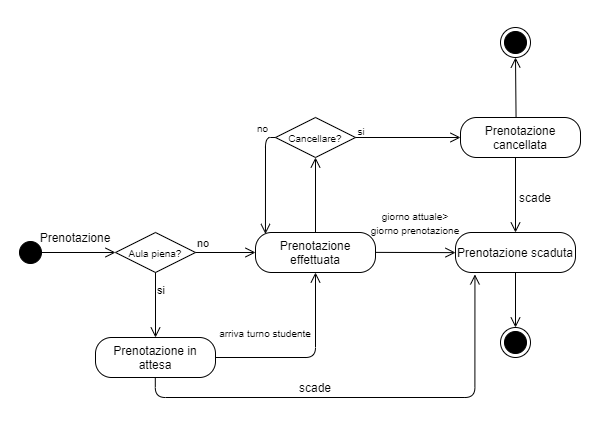

The diagram above was exported from draw.io. Its source (the exported page's mxGraphModel, read from the mxfile embedded in the PNG):
<mxGraphModel dx="1103" dy="493" grid="1" gridSize="10" guides="1" tooltips="1" connect="1" arrows="1" fold="1" page="1" pageScale="1" pageWidth="827" pageHeight="1169" math="0" shadow="0">
  <root>
    <mxCell id="0" />
    <mxCell id="1" parent="0" />
    <mxCell id="2" value="" style="ellipse;html=1;shape=startState;fillColor=#000000;strokeColor=#000000;" vertex="1" parent="1">
      <mxGeometry x="60" y="260" width="30" height="30" as="geometry" />
    </mxCell>
    <mxCell id="3" value="" style="edgeStyle=orthogonalEdgeStyle;html=1;verticalAlign=bottom;endArrow=open;endSize=8;strokeColor=#000000;" edge="1" parent="1">
      <mxGeometry relative="1" as="geometry">
        <mxPoint x="160" y="275" as="targetPoint" />
        <mxPoint x="80" y="275" as="sourcePoint" />
      </mxGeometry>
    </mxCell>
    <mxCell id="4" value="&lt;font style=&quot;font-size: 10px&quot;&gt;Aula piena?&lt;/font&gt;" style="rhombus;whiteSpace=wrap;html=1;fillColor=#FFFFFF;strokeColor=#000000;" vertex="1" parent="1">
      <mxGeometry x="160" y="255" width="80" height="40" as="geometry" />
    </mxCell>
    <mxCell id="5" value="no" style="edgeStyle=orthogonalEdgeStyle;html=1;align=left;verticalAlign=bottom;endArrow=open;endSize=8;strokeColor=#000000;entryX=0.5;entryY=0;entryDx=0;entryDy=0;" edge="1" source="4" target="14" parent="1">
      <mxGeometry x="-1" y="45" relative="1" as="geometry">
        <mxPoint x="200" y="360" as="targetPoint" />
        <mxPoint x="-5" y="-20" as="offset" />
      </mxGeometry>
    </mxCell>
    <mxCell id="6" value="si" style="edgeStyle=orthogonalEdgeStyle;html=1;align=left;verticalAlign=top;endArrow=open;endSize=8;strokeColor=#000000;" edge="1" source="4" parent="1">
      <mxGeometry x="-1" y="-47" relative="1" as="geometry">
        <mxPoint x="300" y="275" as="targetPoint" />
        <mxPoint x="-40" y="-22" as="offset" />
      </mxGeometry>
    </mxCell>
    <mxCell id="7" value="Prenotazione effettuata" style="rounded=1;whiteSpace=wrap;html=1;arcSize=40;fontColor=#000000;fillColor=#FFFFFF;strokeColor=#000000;" vertex="1" parent="1">
      <mxGeometry x="300" y="255" width="120" height="40" as="geometry" />
    </mxCell>
    <mxCell id="8" value="Prenotazione" style="text;html=1;strokeColor=none;fillColor=none;align=center;verticalAlign=middle;whiteSpace=wrap;rounded=0;" vertex="1" parent="1">
      <mxGeometry x="100" y="250" width="40" height="20" as="geometry" />
    </mxCell>
    <mxCell id="9" value="Prenotazione scaduta" style="rounded=1;whiteSpace=wrap;html=1;arcSize=40;fontColor=#000000;fillColor=#FFFFFF;strokeColor=#000000;" vertex="1" parent="1">
      <mxGeometry x="500" y="255" width="120" height="40" as="geometry" />
    </mxCell>
    <mxCell id="10" value="&lt;font style=&quot;font-size: 10px&quot;&gt;giorno attuale&amp;gt;&lt;br&gt;giorno prenotazione&lt;/font&gt;" style="text;html=1;strokeColor=none;fillColor=none;align=center;verticalAlign=middle;whiteSpace=wrap;rounded=0;" vertex="1" parent="1">
      <mxGeometry x="410" y="230" width="100" height="30" as="geometry" />
    </mxCell>
    <mxCell id="11" style="edgeStyle=orthogonalEdgeStyle;rounded=0;orthogonalLoop=1;jettySize=auto;html=1;exitX=0.5;exitY=1;exitDx=0;exitDy=0;strokeColor=#000000;fillColor=#000000;" edge="1" parent="1">
      <mxGeometry relative="1" as="geometry">
        <mxPoint x="375" y="45" as="sourcePoint" />
        <mxPoint x="375" y="45" as="targetPoint" />
      </mxGeometry>
    </mxCell>
    <mxCell id="12" value="" style="ellipse;html=1;shape=endState;fillColor=#000000;strokeColor=#000000;" vertex="1" parent="1">
      <mxGeometry x="545" y="350" width="30" height="30" as="geometry" />
    </mxCell>
    <mxCell id="13" value="" style="html=1;align=left;verticalAlign=top;endArrow=open;endSize=8;strokeColor=#000000;entryX=0.5;entryY=0;entryDx=0;entryDy=0;exitX=0.5;exitY=1;exitDx=0;exitDy=0;" edge="1" source="9" target="12" parent="1">
      <mxGeometry x="-1" y="-47" relative="1" as="geometry">
        <mxPoint x="579.76" y="345" as="targetPoint" />
        <mxPoint x="579.76" y="295" as="sourcePoint" />
        <mxPoint x="-40" y="-22" as="offset" />
      </mxGeometry>
    </mxCell>
    <mxCell id="14" value="Prenotazione in attesa" style="rounded=1;whiteSpace=wrap;html=1;arcSize=40;fontColor=#000000;fillColor=#FFFFFF;strokeColor=#000000;" vertex="1" parent="1">
      <mxGeometry x="140" y="360" width="120" height="40" as="geometry" />
    </mxCell>
    <mxCell id="15" value="Prenotazione cancellata" style="rounded=1;whiteSpace=wrap;html=1;arcSize=40;fontColor=#000000;fillColor=#FFFFFF;strokeColor=#000000;" vertex="1" parent="1">
      <mxGeometry x="505" y="140" width="120" height="40" as="geometry" />
    </mxCell>
    <mxCell id="16" value="" style="edgeStyle=orthogonalEdgeStyle;html=1;align=left;verticalAlign=top;endArrow=open;endSize=8;strokeColor=#000000;exitX=1;exitY=0.5;exitDx=0;exitDy=0;" edge="1" source="14" target="7" parent="1">
      <mxGeometry x="-1" y="-47" relative="1" as="geometry">
        <mxPoint x="380" y="300" as="targetPoint" />
        <mxPoint x="260" y="399.73" as="sourcePoint" />
        <mxPoint x="-40" y="-22" as="offset" />
      </mxGeometry>
    </mxCell>
    <mxCell id="17" value="&lt;span style=&quot;font-size: 10px&quot;&gt;arriva turno studente&lt;/span&gt;" style="text;html=1;strokeColor=none;fillColor=none;align=center;verticalAlign=middle;whiteSpace=wrap;rounded=0;" vertex="1" parent="1">
      <mxGeometry x="260" y="340" width="100" height="30" as="geometry" />
    </mxCell>
    <mxCell id="18" value="&lt;font style=&quot;font-size: 10px&quot;&gt;Cancellare?&lt;/font&gt;" style="rhombus;whiteSpace=wrap;html=1;fillColor=#FFFFFF;strokeColor=#000000;" vertex="1" parent="1">
      <mxGeometry x="320" y="140" width="80" height="40" as="geometry" />
    </mxCell>
    <mxCell id="19" value="&lt;font style=&quot;font-size: 10px&quot;&gt;no&lt;/font&gt;" style="html=1;align=left;verticalAlign=bottom;endArrow=open;endSize=8;strokeColor=#000000;fillColor=#000000;exitX=0;exitY=0.5;exitDx=0;exitDy=0;edgeStyle=orthogonalEdgeStyle;entryX=0.083;entryY=0.037;entryDx=0;entryDy=0;entryPerimeter=0;" edge="1" source="18" target="7" parent="1">
      <mxGeometry x="-0.8121" y="-10" relative="1" as="geometry">
        <mxPoint x="320" y="250" as="targetPoint" />
        <Array as="points">
          <mxPoint x="310" y="160" />
        </Array>
        <mxPoint as="offset" />
      </mxGeometry>
    </mxCell>
    <mxCell id="20" value="" style="edgeStyle=orthogonalEdgeStyle;html=1;align=left;verticalAlign=top;endArrow=open;endSize=8;strokeColor=#000000;fillColor=#000000;entryX=0;entryY=0.5;entryDx=0;entryDy=0;" edge="1" source="18" target="15" parent="1">
      <mxGeometry x="-1" y="20" relative="1" as="geometry">
        <mxPoint x="470" y="160" as="targetPoint" />
        <mxPoint as="offset" />
      </mxGeometry>
    </mxCell>
    <mxCell id="21" value="" style="edgeStyle=orthogonalEdgeStyle;html=1;align=left;verticalAlign=top;endArrow=open;endSize=8;strokeColor=#000000;entryX=0.5;entryY=1;entryDx=0;entryDy=0;exitX=0.5;exitY=0;exitDx=0;exitDy=0;" edge="1" source="7" target="18" parent="1">
      <mxGeometry x="-1" y="-47" relative="1" as="geometry">
        <mxPoint x="420" y="235" as="targetPoint" />
        <mxPoint x="380" y="250" as="sourcePoint" />
        <mxPoint x="-40" y="-22" as="offset" />
        <Array as="points">
          <mxPoint x="360" y="255" />
          <mxPoint x="360" y="180" />
        </Array>
      </mxGeometry>
    </mxCell>
    <mxCell id="22" value="" style="ellipse;html=1;shape=endState;fillColor=#000000;strokeColor=#000000;" vertex="1" parent="1">
      <mxGeometry x="545" y="50" width="30" height="30" as="geometry" />
    </mxCell>
    <mxCell id="23" value="" style="html=1;align=left;verticalAlign=top;endArrow=open;endSize=8;strokeColor=#000000;entryX=0.5;entryY=1;entryDx=0;entryDy=0;exitX=0.463;exitY=0.009;exitDx=0;exitDy=0;exitPerimeter=0;" edge="1" source="15" target="22" parent="1">
      <mxGeometry x="-1" y="-47" relative="1" as="geometry">
        <mxPoint x="500.24" y="135" as="targetPoint" />
        <mxPoint x="500" y="80" as="sourcePoint" />
        <mxPoint x="-40" y="-22" as="offset" />
      </mxGeometry>
    </mxCell>
    <mxCell id="24" value="" style="html=1;align=left;verticalAlign=top;endArrow=open;endSize=8;strokeColor=#000000;entryX=0;entryY=0.5;entryDx=0;entryDy=0;" edge="1" parent="1">
      <mxGeometry x="-1" y="-47" relative="1" as="geometry">
        <mxPoint x="500" y="275.12" as="targetPoint" />
        <mxPoint x="420" y="274.88" as="sourcePoint" />
        <mxPoint x="-40" y="-22" as="offset" />
      </mxGeometry>
    </mxCell>
    <mxCell id="25" value="&lt;font style=&quot;font-size: 10px&quot;&gt;si&lt;/font&gt;" style="text;html=1;strokeColor=none;fillColor=none;align=center;verticalAlign=middle;whiteSpace=wrap;rounded=0;" vertex="1" parent="1">
      <mxGeometry x="398" y="148" width="16" height="10" as="geometry" />
    </mxCell>
    <mxCell id="26" value="" style="html=1;align=left;verticalAlign=top;endArrow=open;endSize=8;strokeColor=#000000;entryX=0.5;entryY=0;entryDx=0;entryDy=0;" edge="1" target="9" parent="1">
      <mxGeometry x="-1" y="-47" relative="1" as="geometry">
        <mxPoint x="560" y="250" as="targetPoint" />
        <mxPoint x="560" y="180" as="sourcePoint" />
        <mxPoint x="-40" y="-22" as="offset" />
      </mxGeometry>
    </mxCell>
    <mxCell id="27" value="" style="html=1;align=left;verticalAlign=top;endArrow=open;endSize=8;strokeColor=#000000;exitX=1;exitY=0.5;exitDx=0;exitDy=0;edgeStyle=orthogonalEdgeStyle;entryX=0.162;entryY=1.048;entryDx=0;entryDy=0;entryPerimeter=0;" edge="1" target="9" parent="1">
      <mxGeometry x="-1" y="-47" relative="1" as="geometry">
        <mxPoint x="520" y="300" as="targetPoint" />
        <mxPoint x="199.79999999999995" y="400" as="sourcePoint" />
        <mxPoint x="-40" y="-22" as="offset" />
        <Array as="points">
          <mxPoint x="200" y="420" />
          <mxPoint x="519" y="420" />
        </Array>
      </mxGeometry>
    </mxCell>
    <mxCell id="28" value="scade" style="text;html=1;strokeColor=none;fillColor=none;align=center;verticalAlign=middle;whiteSpace=wrap;rounded=0;shadow=0;" vertex="1" parent="1">
      <mxGeometry x="340" y="400" width="40" height="20" as="geometry" />
    </mxCell>
    <mxCell id="29" value="scade" style="text;html=1;strokeColor=none;fillColor=none;align=center;verticalAlign=middle;whiteSpace=wrap;rounded=0;shadow=0;" vertex="1" parent="1">
      <mxGeometry x="560" y="210" width="40" height="20" as="geometry" />
    </mxCell>
  </root>
</mxGraphModel>